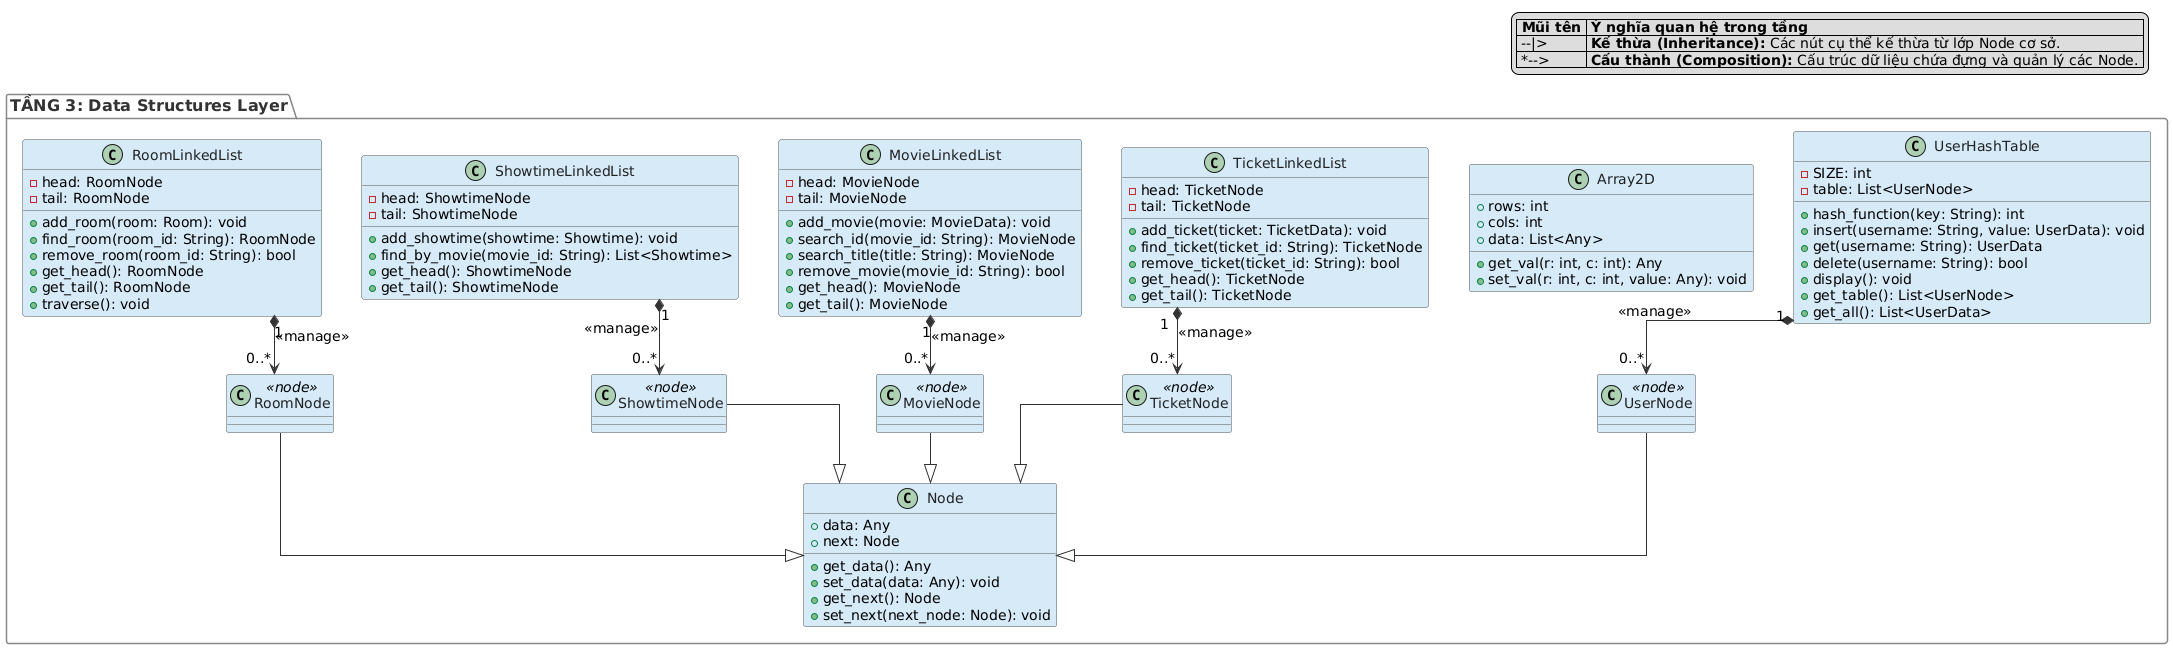

The diagram above was rendered by PlantUML. Its source (embedded in the PNG):
@startuml
' Cấu hình chung cho sơ đồ
skinparam defaultFontName Arial
skinparam defaultFontSize 14
skinparam linetype ortho
skinparam nodesep 40
skinparam ranksep 50

' Cấu hình viền và font chữ cho class
skinparam class {
    BorderColor #555555
    ArrowColor #333333
    FontColor #222222
}

skinparam package {
    BorderColor #888888
    FontColor #333333
    FontSize 16
    FontStyle bold
}

' Bảng chú thích ý nghĩa mũi tên nội bộ tầng (Góc trên bên phải)
legend top right
    |= Mũi tên |= Ý nghĩa quan hệ trong tầng |
    | --\|> | **Kế thừa (Inheritance):** Các nút cụ thể kế thừa từ lớp Node cơ sở. |
    | *--> | **Cấu thành (Composition):** Cấu trúc dữ liệu chứa đựng và quản lý các Node. |
endlegend

' ==========================================
' TẦNG 3: DATA STRUCTURES LAYER (Nền: Trắng - Ô thực thể: #D6EAF8)
' ==========================================
package "TẦNG 3: Data Structures Layer" #FFFFFF {
    
    ' Lớp cơ sở Node
    class Node #D6EAF8 {
        + data: Any
        + next: Node
        + get_data(): Any
        + set_data(data: Any): void
        + get_next(): Node
        + set_next(next_node: Node): void
    }

    ' Các Node cụ thể kế thừa từ Node cơ sở
    class UserNode <<node>> #D6EAF8 {}
    class TicketNode <<node>> #D6EAF8 {}
    class MovieNode <<node>> #D6EAF8 {}
    class ShowtimeNode <<node>> #D6EAF8 {}
    class RoomNode <<node>> #D6EAF8 {}

    ' Cấu trúc dữ liệu Bảng băm và Mảng 2 chiều
    class UserHashTable #D6EAF8 {
        - SIZE: int
        - table: List<UserNode>
        + hash_function(key: String): int
        + insert(username: String, value: UserData): void
        + get(username: String): UserData
        + delete(username: String): bool
        + display(): void
        + get_table(): List<UserNode>
        + get_all(): List<UserData>
    }

    class Array2D #D6EAF8 {
        + rows: int
        + cols: int
        + data: List<Any>
        + get_val(r: int, c: int): Any
        + set_val(r: int, c: int, value: Any): void
    }

    ' Các Danh sách liên kết đơn
    class TicketLinkedList #D6EAF8 {
        - head: TicketNode
        - tail: TicketNode
        + add_ticket(ticket: TicketData): void
        + find_ticket(ticket_id: String): TicketNode
        + remove_ticket(ticket_id: String): bool
        + get_head(): TicketNode
        + get_tail(): TicketNode
    }

    class MovieLinkedList #D6EAF8 {
        - head: MovieNode
        - tail: MovieNode
        + add_movie(movie: MovieData): void
        + search_id(movie_id: String): MovieNode
        + search_title(title: String): MovieNode
        + remove_movie(movie_id: String): bool
        + get_head(): MovieNode
        + get_tail(): MovieNode
    }

    class ShowtimeLinkedList #D6EAF8 {
        - head: ShowtimeNode
        - tail: ShowtimeNode
        + add_showtime(showtime: Showtime): void
        + find_by_movie(movie_id: String): List<Showtime>
        + get_head(): ShowtimeNode
        + get_tail(): ShowtimeNode
    }

    class RoomLinkedList #D6EAF8 {
        - head: RoomNode
        - tail: RoomNode
        + add_room(room: Room): void
        + find_room(room_id: String): RoomNode
        + remove_room(room_id: String): bool
        + get_head(): RoomNode
        + get_tail(): RoomNode
        + traverse(): void
    }
}

' ==========================================
' MỐI QUAN HỆ NỘI BỘ TẦNG 3
' ==========================================

' Quan hệ kế thừa (Inheritance)
UserNode --|> Node
TicketNode --|> Node
MovieNode --|> Node
ShowtimeNode --|> Node
RoomNode --|> Node

' Quan hệ cấu thành (Composition)
UserHashTable "1" *--> "0..*" UserNode : <<manage>>
TicketLinkedList "1" *--> "0..*" TicketNode : <<manage>>
MovieLinkedList "1" *--> "0..*" MovieNode : <<manage>>
ShowtimeLinkedList "1" *--> "0..*" ShowtimeNode : <<manage>>
RoomLinkedList "1" *--> "0..*" RoomNode : <<manage>>
@enduml